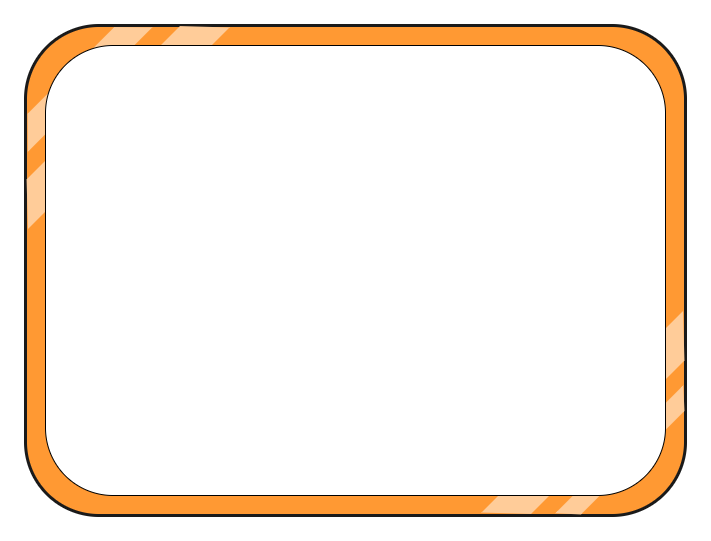

The diagram above was exported from draw.io. Its source (the exported page's mxGraphModel, read from the mxfile embedded in the PNG):
<mxGraphModel dx="1038" dy="489" grid="1" gridSize="10" guides="1" tooltips="1" connect="1" arrows="1" fold="1" page="1" pageScale="1" pageWidth="850" pageHeight="850" math="0" shadow="0">
  <root>
    <mxCell id="0" />
    <mxCell id="1" parent="0" />
    <mxCell id="Su5A72Gd2srlhceYshUI-4" value="" style="rounded=1;whiteSpace=wrap;html=1;fillColor=#FF9933;strokeColor=#1A1A1A;strokeWidth=3;" vertex="1" parent="1">
      <mxGeometry x="130" y="270" width="660" height="490" as="geometry" />
    </mxCell>
    <mxCell id="Su5A72Gd2srlhceYshUI-13" value="" style="shape=trapezoid;perimeter=trapezoidPerimeter;whiteSpace=wrap;html=1;fixedSize=1;strokeColor=none;strokeWidth=3;fillColor=#FFCC99;rotation=-45;size=26.61999999999989;" vertex="1" parent="1">
      <mxGeometry x="97" y="311" width="176" height="27" as="geometry" />
    </mxCell>
    <mxCell id="Su5A72Gd2srlhceYshUI-14" value="" style="shape=trapezoid;perimeter=trapezoidPerimeter;whiteSpace=wrap;html=1;fixedSize=1;strokeColor=none;strokeWidth=3;fillColor=#FFCC99;rotation=-45;size=34.039999999999964;" vertex="1" parent="1">
      <mxGeometry x="78" y="342" width="285" height="36.01" as="geometry" />
    </mxCell>
    <mxCell id="Su5A72Gd2srlhceYshUI-15" value="" style="shape=trapezoid;perimeter=trapezoidPerimeter;whiteSpace=wrap;html=1;fixedSize=1;strokeColor=none;strokeWidth=3;fillColor=#FFCC99;rotation=-45;size=17.339999999999918;flipV=1;" vertex="1" parent="1">
      <mxGeometry x="640" y="691" width="181" height="19" as="geometry" />
    </mxCell>
    <mxCell id="Su5A72Gd2srlhceYshUI-17" value="" style="shape=trapezoid;perimeter=trapezoidPerimeter;whiteSpace=wrap;html=1;fixedSize=1;strokeColor=none;strokeWidth=3;fillColor=#FFCC99;rotation=-45;size=34.039999999999964;flipV=1;" vertex="1" parent="1">
      <mxGeometry x="557" y="651" width="285" height="36.01" as="geometry" />
    </mxCell>
    <mxCell id="Su5A72Gd2srlhceYshUI-2" value="" style="rounded=1;whiteSpace=wrap;html=1;" vertex="1" parent="1">
      <mxGeometry x="150" y="290" width="620" height="450" as="geometry" />
    </mxCell>
  </root>
</mxGraphModel>